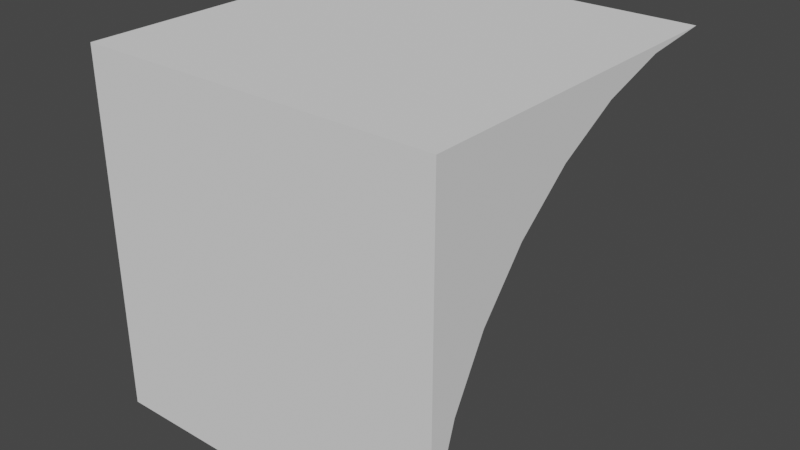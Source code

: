 # Source: Round_Inner_Corner.blend  (saved by Blender 3.5.10; exported with 4.5.12 LTS)
import bpy
from mathutils import Matrix  # noqa: F401  (used for matrix-valued properties, if any)

bpy.ops.wm.read_factory_settings(use_empty=True)
scene = bpy.context.scene
scene.name = 'Scene'

# ---- collections
col_collection = bpy.data.collections.new('Collection'); scene.collection.children.link(col_collection)

# ---- node groups
ng_auto_smooth = bpy.data.node_groups.new('Auto Smooth', 'GeometryNodeTree')
_s = ng_auto_smooth.interface.new_socket(name='Geometry', in_out='OUTPUT', socket_type='NodeSocketGeometry')
_s = ng_auto_smooth.interface.new_socket(name='Geometry', in_out='INPUT', socket_type='NodeSocketGeometry')
_s = ng_auto_smooth.interface.new_socket(name='Angle', in_out='INPUT', socket_type='NodeSocketFloat')
_s.subtype = 'ANGLE'
_s.min_value = 0.0
_s.max_value = 3.142
ng_auto_smooth.is_modifier = True
_N = ng_auto_smooth.nodes; _L = ng_auto_smooth.links
n0 = _N.new('NodeGroupOutput'); n0.name = 'Group Output'; n0.location = (480, -100)
n1 = _N.new('NodeGroupInput'); n1.name = 'Group Input'; n1.location = (-420, -300)
n2 = _N.new('NodeGroupInput'); n2.name = 'Group Input.001'; n2.location = (-60, -100)
n3 = _N.new('GeometryNodeSetShadeSmooth'); n3.name = 'Set Shade Smooth'; n3.location = (120, -100)
n3.domain = 'EDGE'
n4 = _N.new('GeometryNodeSetShadeSmooth'); n4.name = 'Set Shade Smooth.001'; n4.location = (300, -100)
n5 = _N.new('GeometryNodeInputMeshEdgeAngle'); n5.name = 'Edge Angle'; n5.location = (-420, -220)
n6 = _N.new('GeometryNodeInputEdgeSmooth'); n6.name = 'Is Edge Smooth'; n6.location = (-60, -160)
n7 = _N.new('GeometryNodeInputShadeSmooth'); n7.name = 'Is Face Smooth'; n7.location = (-240, -340)
n8 = _N.new('FunctionNodeBooleanMath'); n8.name = 'Boolean Math'; n8.location = (-60, -220)
n9 = _N.new('FunctionNodeCompare'); n9.name = 'Compare'; n9.location = (-240, -180)
n9.operation = 'LESS_EQUAL'
_L.new(n5.outputs[0], n9.inputs[0])
_L.new(n4.outputs[0], n0.inputs[0])
_L.new(n1.outputs[1], n9.inputs[1])
_L.new(n9.outputs[0], n8.inputs[0])
_L.new(n7.outputs[0], n8.inputs[1])
_L.new(n2.outputs[0], n3.inputs[0])
_L.new(n6.outputs[0], n3.inputs[1])
_L.new(n3.outputs[0], n4.inputs[0])
_L.new(n8.outputs[0], n3.inputs[2])
n0.is_active_output = True

# ---- world
world_world = bpy.data.worlds.new('World'); scene.world = world_world
world_world.use_nodes = True; world_world.node_tree.nodes.clear()
_N = world_world.node_tree.nodes; _L = world_world.node_tree.links
n0 = _N.new('ShaderNodeOutputWorld'); n0.name = 'World Output'; n0.location = (300, 300)
n1 = _N.new('ShaderNodeBackground'); n1.name = 'Background'; n1.location = (10, 300)
n1.inputs[0].default_value = (0.05088, 0.05088, 0.05088, 1.0)
_L.new(n1.outputs[0], n0.inputs[0])
n0.is_active_output = True
world_world.color = (0.05088, 0.05088, 0.05088)
world_world.use_sun_shadow = False
world_world.sun_shadow_jitter_overblur = 0.0

# ---- meshes
me_cube_001 = bpy.data.meshes.new('Cube.001')
me_cube_001.from_pydata([(-0.5, -0.5, -0.5), (-0.5, -0.5, 0.5), (-0.5, 0.5, 0.5), (0.5, -0.5, -0.5), (0.5, -0.5, 0.5), (0.5, 0.5, 0.5), (-0.5, -0.4808, -0.3049), (-0.5, -0.3315, 0.05557), (-0.5, -0.4239, -0.1173), (-0.5, -0.05557, 0.3315), (-0.5, 0.3049, 0.4808), (-0.5, 0.1173, 0.4239), (-0.5, -0.2071, 0.2071), (0.5, -0.05557, 0.3315), (0.5, -0.2071, 0.2071), (0.5, 0.3049, 0.4808), (0.5, 0.1173, 0.4239), (0.5, -0.4808, -0.3049), (0.5, -0.3315, 0.05557), (0.5, -0.4239, -0.1173)], [], [(1, 2, 10, 11, 9, 12, 7, 8, 6, 0), (5, 4, 3, 17, 19, 18, 14, 13, 16, 15), (3, 4, 1, 0), (5, 2, 1, 4), (3, 0, 6, 17), (8, 19, 17, 6), (7, 18, 19, 8), (12, 14, 18, 7), (9, 13, 14, 12), (11, 16, 13, 9), (10, 15, 16, 11), (2, 5, 15, 10)])
me_cube_001.polygons.foreach_set('use_smooth', [True] * 12)
me_cube_001.polygons.foreach_set('material_index', [0, 0, 0, 0, 8385, 8385, 8385, 8385, 8385, 8385, 8385, 8385])
_uv = me_cube_001.uv_layers.new(name='UVMap')
_uv.uv.foreach_set('vector', [0.625, 0.0, 0.625, 0.25, 0.6202, 0.2012, 0.606, 0.1543, 0.5829, 0.1111, 0.5518, 0.07322, 0.5139, 0.04213, 0.4707, 0.01903, 0.4238, 0.004804, 0.375, 0.0, 0.625, 0.5, 0.625, 0.75, 0.375, 0.75, 0.4238, 0.7452, 0.4707, 0.731, 0.5139, 0.7079, 0.5518, 0.6768, 0.5829, 0.6389, 0.606, 0.5957, 0.6202, 0.5488, 0.375, 0.75, 0.625, 0.75, 0.625, 1.0, 0.375, 1.0, 0.625, 0.5, 0.875, 0.5, 0.875, 0.75, 0.625, 0.75, 0.5, 0.8125, 0.5, 0.6875, 0.4688, 0.6875, 0.4688, 0.8125, 0.4375, 0.6875, 0.4375, 0.8125, 0.4688, 0.8125, 0.4688, 0.6875, 0.4062, 0.6875, 0.4062, 0.8125, 0.4375, 0.8125, 0.4375, 0.6875, 0.375, 0.6875, 0.375, 0.8125, 0.4062, 0.8125, 0.4062, 0.6875, 0.3438, 0.6875, 0.3438, 0.8125, 0.375, 0.8125, 0.375, 0.6875, 0.3125, 0.6875, 0.3125, 0.8125, 0.3438, 0.8125, 0.3438, 0.6875, 0.2812, 0.6875, 0.2812, 0.8125, 0.3125, 0.8125, 0.3125, 0.6875, 0.25, 0.6875, 0.25, 0.8125, 0.2812, 0.8125, 0.2812, 0.6875])
me_cube_001.update()

# ---- objects
ob_cube = bpy.data.objects.new('Cube', me_cube_001)

# ---- transforms, parenting, visibility, modifiers, constraints
ob_cube.location = (0.0, 0.0, 0.0)
_m = ob_cube.modifiers.new('Auto Smooth', 'NODES')
_m.node_group = ng_auto_smooth
_gi = [s.identifier for s in ng_auto_smooth.interface.items_tree if s.item_type == 'SOCKET' and s.in_out == 'INPUT']
_m[_gi[1]] = 0.5236  # Angle

# ---- collection membership
col_collection.objects.link(ob_cube)

# ---- scene / render settings (as saved in the file)
scene.frame_start = 1; scene.frame_end = 250; scene.frame_set(1)
scene.render.engine = 'BLENDER_EEVEE_NEXT'
scene.cycles.sampling_pattern = 'TABULATED_SOBOL'
scene.view_settings.view_transform = 'Filmic'
bpy.context.view_layer.update()

# ---- added for rendering (the .blend has no active camera and no usable light): camera, sun
cam_auto = bpy.data.cameras.new('AutoCamera')
cam_auto.lens = 50.0
cam_auto.sensor_width = 36.0
cam_auto.clip_end = 1000.0
ob_auto_camera = bpy.data.objects.new('AutoCamera', cam_auto)
scene.collection.objects.link(ob_auto_camera)
ob_auto_camera.location = (1.60254, -1.92304, 1.28203)
ob_auto_camera.rotation_euler = (1.09748, -7.21219e-08, 0.694738)
scene.camera = ob_auto_camera
light_auto_sun = bpy.data.lights.new('AutoSun', 'SUN')
light_auto_sun.energy = 3.0
light_auto_sun.angle = 0.0523599
ob_auto_sun = bpy.data.objects.new('AutoSun', light_auto_sun)
scene.collection.objects.link(ob_auto_sun)
ob_auto_sun.rotation_euler = (0.872665, 0.174533, 0.523599)
bpy.context.view_layer.update()
